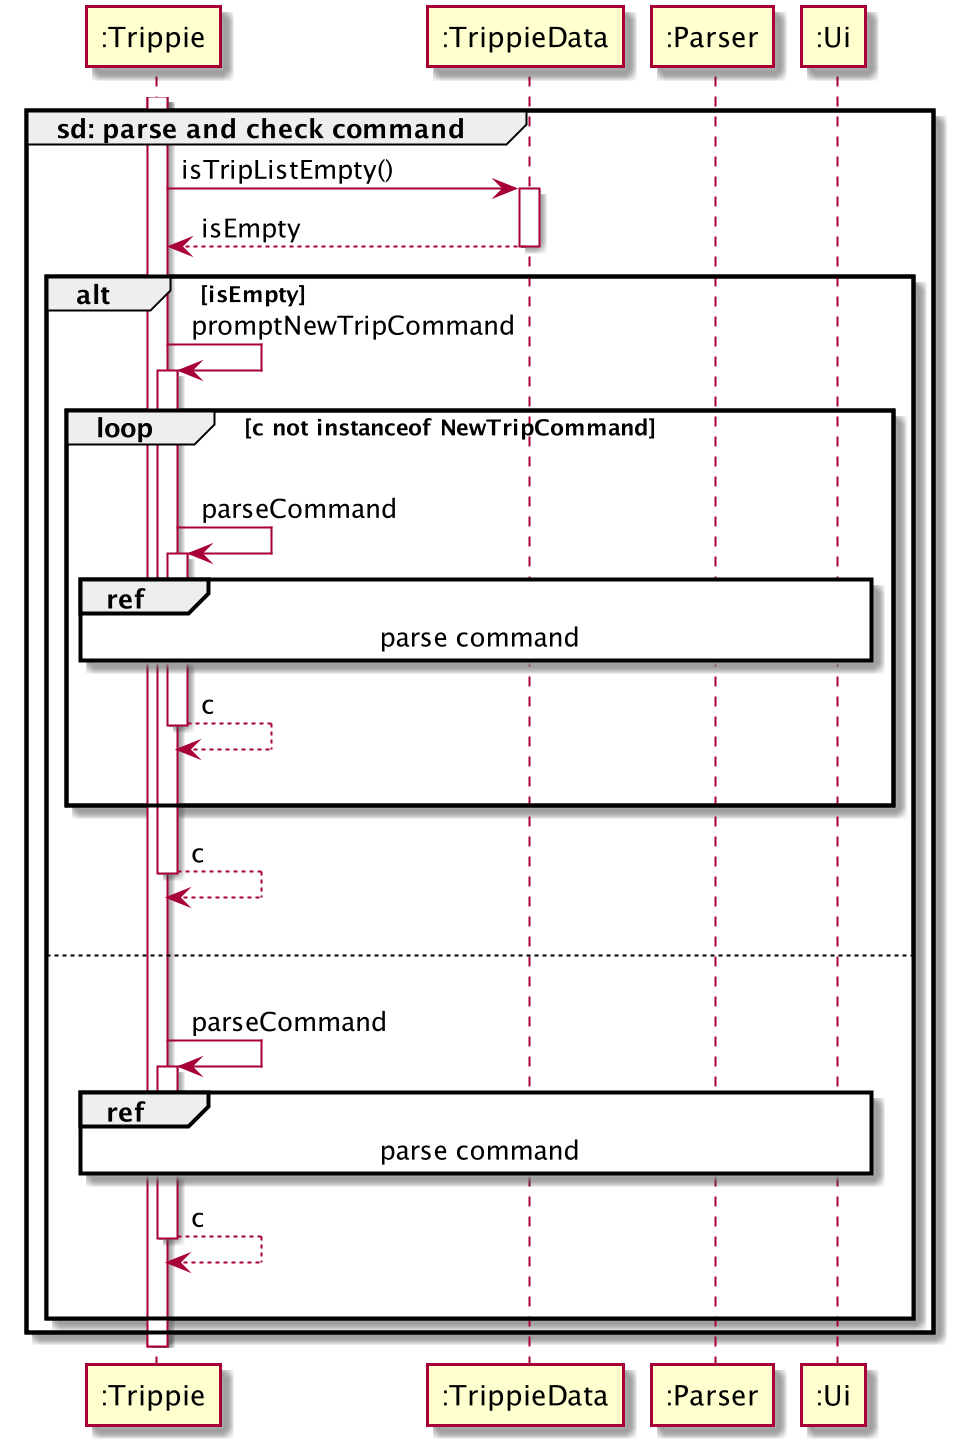

The diagram above was rendered by PlantUML. Its source (embedded in the PNG):
@startuml
activate ":Trippie"
group sd: parse and check command

    ":Trippie" -> ":TrippieData" : isTripListEmpty()
    activate ":TrippieData"
    ":TrippieData" --> ":Trippie" : isEmpty
    deactivate ":TrippieData"

    alt isEmpty

        ":Trippie" -> ":Trippie":promptNewTripCommand
        activate ":Trippie"

        loop c not instanceof NewTripCommand
            |||
            ":Trippie" -> ":Trippie": parseCommand
            activate ":Trippie"
            ref over ":Trippie", ":Parser", ":Ui" : parse command
            ":Trippie" --> ":Trippie":c
            deactivate ":Trippie"
            |||
        end

        ":Trippie" --> ":Trippie": c
        deactivate ":Trippie"
    |||
    else
    |||
    ":Trippie" -> ":Trippie": parseCommand
    activate ":Trippie"
    ref over ":Trippie", ":Parser", ":Ui" : parse command
    ":Trippie" --> ":Trippie":c
    deactivate ":Trippie"
    |||
    end
end
deactivate ":Trippie"
@enduml